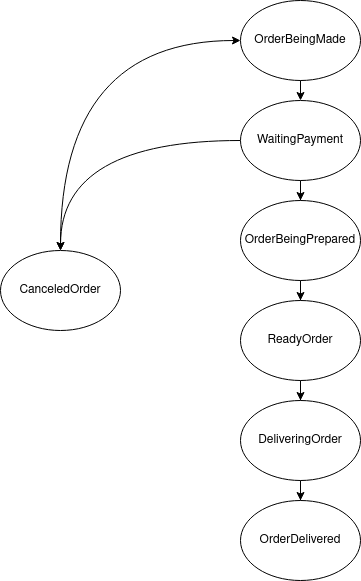

The diagram above was exported from draw.io. Its source (the exported page's mxGraphModel, read from the mxfile embedded in the PNG):
<mxGraphModel dx="1434" dy="712" grid="1" gridSize="10" guides="1" tooltips="1" connect="1" arrows="1" fold="1" page="1" pageScale="1" pageWidth="850" pageHeight="1100" math="0" shadow="0">
  <root>
    <mxCell id="0" />
    <mxCell id="1" parent="0" />
    <mxCell id="xisyeF8i3s65-wHOhWzp-13" style="edgeStyle=orthogonalEdgeStyle;rounded=0;orthogonalLoop=1;jettySize=auto;html=1;curved=1;startArrow=classic;startFill=1;" parent="1" source="xisyeF8i3s65-wHOhWzp-1" target="xisyeF8i3s65-wHOhWzp-12" edge="1">
      <mxGeometry relative="1" as="geometry" />
    </mxCell>
    <mxCell id="xisyeF8i3s65-wHOhWzp-1" value="OrderBeingMade" style="ellipse;whiteSpace=wrap;html=1;" parent="1" vertex="1">
      <mxGeometry x="330" y="180" width="120" height="80" as="geometry" />
    </mxCell>
    <mxCell id="xisyeF8i3s65-wHOhWzp-8" value="" style="edgeStyle=orthogonalEdgeStyle;rounded=0;orthogonalLoop=1;jettySize=auto;html=1;" parent="1" source="xisyeF8i3s65-wHOhWzp-2" target="xisyeF8i3s65-wHOhWzp-3" edge="1">
      <mxGeometry relative="1" as="geometry" />
    </mxCell>
    <mxCell id="xisyeF8i3s65-wHOhWzp-14" style="edgeStyle=orthogonalEdgeStyle;rounded=0;orthogonalLoop=1;jettySize=auto;html=1;curved=1;" parent="1" source="xisyeF8i3s65-wHOhWzp-2" target="xisyeF8i3s65-wHOhWzp-12" edge="1">
      <mxGeometry relative="1" as="geometry" />
    </mxCell>
    <mxCell id="xisyeF8i3s65-wHOhWzp-2" value="WaitingPayment" style="ellipse;whiteSpace=wrap;html=1;" parent="1" vertex="1">
      <mxGeometry x="330" y="280" width="120" height="80" as="geometry" />
    </mxCell>
    <mxCell id="xisyeF8i3s65-wHOhWzp-9" value="" style="edgeStyle=orthogonalEdgeStyle;rounded=0;orthogonalLoop=1;jettySize=auto;html=1;" parent="1" source="xisyeF8i3s65-wHOhWzp-3" target="xisyeF8i3s65-wHOhWzp-4" edge="1">
      <mxGeometry relative="1" as="geometry" />
    </mxCell>
    <mxCell id="xisyeF8i3s65-wHOhWzp-3" value="OrderBeingPrepared" style="ellipse;whiteSpace=wrap;html=1;" parent="1" vertex="1">
      <mxGeometry x="330" y="380" width="120" height="80" as="geometry" />
    </mxCell>
    <mxCell id="xisyeF8i3s65-wHOhWzp-10" value="" style="edgeStyle=orthogonalEdgeStyle;rounded=0;orthogonalLoop=1;jettySize=auto;html=1;" parent="1" source="xisyeF8i3s65-wHOhWzp-4" target="xisyeF8i3s65-wHOhWzp-5" edge="1">
      <mxGeometry relative="1" as="geometry" />
    </mxCell>
    <mxCell id="xisyeF8i3s65-wHOhWzp-4" value="ReadyOrder" style="ellipse;whiteSpace=wrap;html=1;" parent="1" vertex="1">
      <mxGeometry x="330" y="480" width="120" height="80" as="geometry" />
    </mxCell>
    <mxCell id="xisyeF8i3s65-wHOhWzp-11" value="" style="edgeStyle=orthogonalEdgeStyle;rounded=0;orthogonalLoop=1;jettySize=auto;html=1;" parent="1" source="xisyeF8i3s65-wHOhWzp-5" target="xisyeF8i3s65-wHOhWzp-6" edge="1">
      <mxGeometry relative="1" as="geometry" />
    </mxCell>
    <mxCell id="xisyeF8i3s65-wHOhWzp-5" value="DeliveringOrder" style="ellipse;whiteSpace=wrap;html=1;" parent="1" vertex="1">
      <mxGeometry x="330" y="580" width="120" height="80" as="geometry" />
    </mxCell>
    <mxCell id="xisyeF8i3s65-wHOhWzp-6" value="OrderDelivered" style="ellipse;whiteSpace=wrap;html=1;" parent="1" vertex="1">
      <mxGeometry x="330" y="680" width="120" height="80" as="geometry" />
    </mxCell>
    <mxCell id="xisyeF8i3s65-wHOhWzp-7" value="" style="endArrow=classic;html=1;rounded=0;" parent="1" source="xisyeF8i3s65-wHOhWzp-1" target="xisyeF8i3s65-wHOhWzp-2" edge="1">
      <mxGeometry width="50" height="50" relative="1" as="geometry">
        <mxPoint x="400" y="390" as="sourcePoint" />
        <mxPoint x="450" y="340" as="targetPoint" />
      </mxGeometry>
    </mxCell>
    <mxCell id="xisyeF8i3s65-wHOhWzp-12" value="CanceledOrder" style="ellipse;whiteSpace=wrap;html=1;" parent="1" vertex="1">
      <mxGeometry x="90" y="430" width="120" height="80" as="geometry" />
    </mxCell>
  </root>
</mxGraphModel>